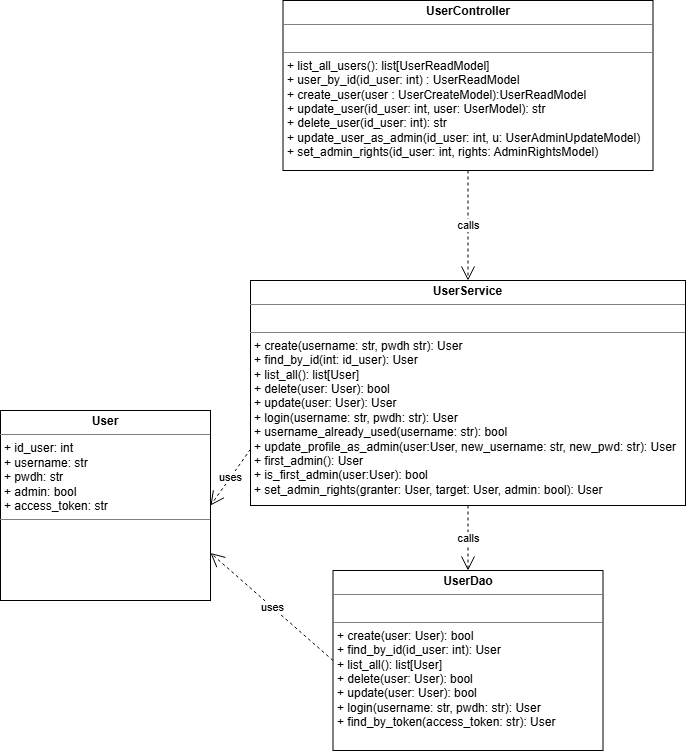

The diagram above was exported from draw.io. Its source (the exported page's mxGraphModel, read from the mxfile embedded in the PNG):
<mxGraphModel dx="1414" dy="783" grid="1" gridSize="10" guides="1" tooltips="1" connect="1" arrows="1" fold="1" page="1" pageScale="1" pageWidth="827" pageHeight="1169" math="0" shadow="0">
  <root>
    <mxCell id="0" />
    <mxCell id="1" parent="0" />
    <mxCell id="kk_36oeB8rZHC2yUcaXV-119" parent="1" style="verticalAlign=top;align=left;overflow=fill;html=1;whiteSpace=wrap;" value="&lt;p style=&quot;margin:0px;margin-top:4px;text-align:center;&quot;&gt;&lt;b&gt;UserController&lt;/b&gt;&lt;/p&gt;&lt;hr size=&quot;1&quot; style=&quot;border-style:solid;&quot;&gt;&lt;p style=&quot;margin:0px;margin-left:4px;&quot;&gt;&lt;br&gt;&lt;/p&gt;&lt;hr size=&quot;1&quot; style=&quot;border-style:solid;&quot;&gt;&lt;p style=&quot;margin:0px;margin-left:4px;&quot;&gt;+ list_all_users(): list[UserReadModel]&lt;/p&gt;&lt;p style=&quot;margin:0px;margin-left:4px;&quot;&gt;+ user_by_id(id_user: int) : UserReadModel&lt;/p&gt;&lt;p style=&quot;margin:0px;margin-left:4px;&quot;&gt;+ create_user(user : UserCreateModel):UserReadModel&lt;/p&gt;&lt;p style=&quot;margin:0px;margin-left:4px;&quot;&gt;+ update_user(id_user: int, user: UserModel): str&lt;/p&gt;&lt;p style=&quot;margin:0px;margin-left:4px;&quot;&gt;+ delete_user(id_user: int): str&lt;/p&gt;&lt;p style=&quot;margin:0px;margin-left:4px;&quot;&gt;+ update_user_as_admin(id_user: int, u: UserAdminUpdateModel)&lt;/p&gt;&lt;p style=&quot;margin:0px;margin-left:4px;&quot;&gt;+ set_admin_rights(id_user: int, rights: AdminRightsModel)&lt;/p&gt;" vertex="1">
      <mxGeometry height="170" width="370" x="382.5" y="300" as="geometry" />
    </mxCell>
    <mxCell id="kk_36oeB8rZHC2yUcaXV-120" parent="1" style="verticalAlign=top;align=left;overflow=fill;html=1;whiteSpace=wrap;" value="&lt;p style=&quot;margin:0px;margin-top:4px;text-align:center;&quot;&gt;&lt;b&gt;UserService&lt;/b&gt;&lt;/p&gt;&lt;hr size=&quot;1&quot; style=&quot;border-style:solid;&quot;&gt;&lt;p style=&quot;margin:0px;margin-left:4px;&quot;&gt;&lt;br&gt;&lt;/p&gt;&lt;hr size=&quot;1&quot; style=&quot;border-style:solid;&quot;&gt;&lt;p style=&quot;margin:0px;margin-left:4px;&quot;&gt;+ create(username: str, pwdh str): User&lt;/p&gt;&lt;p style=&quot;margin:0px;margin-left:4px;&quot;&gt;+ find_by_id(int: id_user): User&lt;/p&gt;&lt;p style=&quot;margin:0px;margin-left:4px;&quot;&gt;+ list_all(): list[User]&lt;/p&gt;&lt;p style=&quot;margin:0px;margin-left:4px;&quot;&gt;+ delete(user: User): bool&lt;/p&gt;&lt;p style=&quot;margin:0px;margin-left:4px;&quot;&gt;+ update(user: User): User&lt;/p&gt;&lt;p style=&quot;margin:0px;margin-left:4px;&quot;&gt;+ login(username: str, pwdh: str): User&lt;/p&gt;&lt;p style=&quot;margin:0px;margin-left:4px;&quot;&gt;+ username_already_used(username: str): bool&lt;/p&gt;&lt;p style=&quot;margin:0px;margin-left:4px;&quot;&gt;+ update_profile_as_admin(user:User, new_username: str, new_pwd: str): User&lt;/p&gt;&lt;p style=&quot;margin:0px;margin-left:4px;&quot;&gt;+ first_admin(): User&lt;/p&gt;&lt;p style=&quot;margin:0px;margin-left:4px;&quot;&gt;+ is_first_admin(user:User): bool&lt;/p&gt;&lt;p style=&quot;margin:0px;margin-left:4px;&quot;&gt;+ set_admin_rights(granter: User, target: User, admin: bool): User&lt;/p&gt;&lt;p style=&quot;margin:0px;margin-left:4px;&quot;&gt;&lt;br&gt;&lt;/p&gt;" vertex="1">
      <mxGeometry height="225" width="435" x="350" y="580" as="geometry" />
    </mxCell>
    <mxCell id="kk_36oeB8rZHC2yUcaXV-121" parent="1" style="verticalAlign=top;align=left;overflow=fill;html=1;whiteSpace=wrap;" value="&lt;p style=&quot;margin:0px;margin-top:4px;text-align:center;&quot;&gt;&lt;b&gt;UserDao&lt;/b&gt;&lt;/p&gt;&lt;hr size=&quot;1&quot; style=&quot;border-style:solid;&quot;&gt;&lt;p style=&quot;margin:0px;margin-left:4px;&quot;&gt;&lt;br&gt;&lt;/p&gt;&lt;hr size=&quot;1&quot; style=&quot;border-style:solid;&quot;&gt;&lt;p style=&quot;margin:0px;margin-left:4px;&quot;&gt;+ create(user: User): bool&lt;/p&gt;&lt;p style=&quot;margin:0px;margin-left:4px;&quot;&gt;+ find_by_id(id_user: int): User&lt;/p&gt;&lt;p style=&quot;margin:0px;margin-left:4px;&quot;&gt;+ list_all(): list[User]&lt;/p&gt;&lt;p style=&quot;margin:0px;margin-left:4px;&quot;&gt;+ delete(user: User): bool&lt;/p&gt;&lt;p style=&quot;margin:0px;margin-left:4px;&quot;&gt;+ update(user: User): bool&lt;/p&gt;&lt;p style=&quot;margin:0px;margin-left:4px;&quot;&gt;+ login(username: str, pwdh: str): User&lt;/p&gt;&lt;p style=&quot;margin:0px;margin-left:4px;&quot;&gt;+ find_by_token(access_token: str): User&lt;/p&gt;" vertex="1">
      <mxGeometry height="180" width="270" x="432.5" y="870" as="geometry" />
    </mxCell>
    <mxCell id="kk_36oeB8rZHC2yUcaXV-122" parent="1" style="verticalAlign=top;align=left;overflow=fill;html=1;whiteSpace=wrap;" value="&lt;p style=&quot;margin:0px;margin-top:4px;text-align:center;&quot;&gt;&lt;b&gt;User&lt;/b&gt;&lt;/p&gt;&lt;hr size=&quot;1&quot; style=&quot;border-style:solid;&quot;&gt;&lt;p style=&quot;margin:0px;margin-left:4px;&quot;&gt;+ id_user: int&lt;/p&gt;&lt;p style=&quot;margin:0px;margin-left:4px;&quot;&gt;+ username: str&lt;/p&gt;&lt;p style=&quot;margin:0px;margin-left:4px;&quot;&gt;+ pwdh: str&lt;/p&gt;&lt;p style=&quot;margin:0px;margin-left:4px;&quot;&gt;+ admin: bool&lt;/p&gt;&lt;p style=&quot;margin:0px;margin-left:4px;&quot;&gt;+ access_token: str&lt;/p&gt;&lt;hr size=&quot;1&quot; style=&quot;border-style:solid;&quot;&gt;" vertex="1">
      <mxGeometry height="190" width="210" x="100" y="710" as="geometry" />
    </mxCell>
    <mxCell id="kk_36oeB8rZHC2yUcaXV-123" edge="1" parent="1" source="kk_36oeB8rZHC2yUcaXV-119" style="endArrow=open;endSize=12;dashed=1;html=1;rounded=0;exitX=0.5;exitY=1;exitDx=0;exitDy=0;entryX=0.5;entryY=0;entryDx=0;entryDy=0;" target="kk_36oeB8rZHC2yUcaXV-120" value="calls">
      <mxGeometry relative="1" width="160" as="geometry">
        <mxPoint x="930" y="810" as="sourcePoint" />
        <mxPoint x="1090" y="810" as="targetPoint" />
      </mxGeometry>
    </mxCell>
    <mxCell id="kk_36oeB8rZHC2yUcaXV-124" edge="1" parent="1" source="kk_36oeB8rZHC2yUcaXV-120" style="endArrow=open;endSize=12;dashed=1;html=1;rounded=0;exitX=0.5;exitY=1;exitDx=0;exitDy=0;entryX=0.5;entryY=0;entryDx=0;entryDy=0;" target="kk_36oeB8rZHC2yUcaXV-121" value="calls">
      <mxGeometry relative="1" width="160" as="geometry">
        <mxPoint x="1000" y="810" as="sourcePoint" />
        <mxPoint x="1010" y="920" as="targetPoint" />
      </mxGeometry>
    </mxCell>
    <mxCell id="kk_36oeB8rZHC2yUcaXV-125" edge="1" parent="1" source="kk_36oeB8rZHC2yUcaXV-121" style="endArrow=open;endSize=12;dashed=1;html=1;rounded=0;exitX=0;exitY=0.5;exitDx=0;exitDy=0;entryX=1;entryY=0.75;entryDx=0;entryDy=0;" target="kk_36oeB8rZHC2yUcaXV-122" value="uses">
      <mxGeometry relative="1" width="160" as="geometry">
        <mxPoint x="720" y="1030" as="sourcePoint" />
        <mxPoint x="730" y="1140" as="targetPoint" />
      </mxGeometry>
    </mxCell>
    <mxCell id="kk_36oeB8rZHC2yUcaXV-126" edge="1" parent="1" source="kk_36oeB8rZHC2yUcaXV-120" style="endArrow=open;endSize=12;dashed=1;html=1;rounded=0;exitX=0;exitY=0.75;exitDx=0;exitDy=0;entryX=1;entryY=0.5;entryDx=0;entryDy=0;" target="kk_36oeB8rZHC2yUcaXV-122" value="uses">
      <mxGeometry relative="1" width="160" as="geometry">
        <mxPoint x="504" y="892" as="sourcePoint" />
        <mxPoint x="380" y="780" as="targetPoint" />
      </mxGeometry>
    </mxCell>
  </root>
</mxGraphModel>